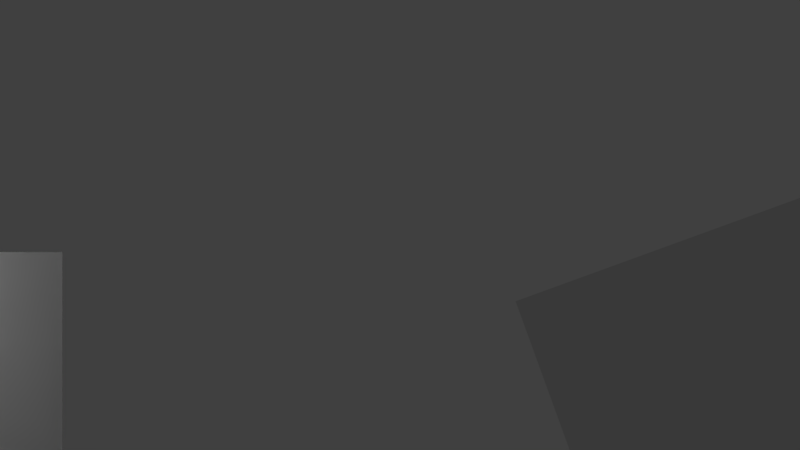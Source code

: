 # Source: SplashCharacterGroups_05.blend  (saved by Blender 2.78.0; exported with 4.5.12 LTS)
import bpy
from mathutils import Matrix  # noqa: F401  (used for matrix-valued properties, if any)

bpy.ops.wm.read_factory_settings(use_empty=True)
scene = bpy.context.scene
scene.name = 'Scene'

# ---- collections
col_collection_1 = bpy.data.collections.new('Collection 1'); scene.collection.children.link(col_collection_1)

# ---- materials (node trees are filled in below, after node groups)
mat_material_splash = bpy.data.materials.new('Material_splash')
mat_material_splash.alpha_threshold = 0.0
mat_material_splash.use_transparent_shadow = False
mat_material_splash.preview_render_type = 'CUBE'
mat_material_splash.roughness = 0.5
mat_material_splash_001 = bpy.data.materials.new('Material_splash.001')
mat_material_splash_001.alpha_threshold = 0.0
mat_material_splash_001.use_transparent_shadow = False
mat_material_splash_001.preview_render_type = 'CUBE'
mat_material_splash_001.roughness = 0.5

# ---- material node trees

# ---- world
world_world = bpy.data.worlds.new('World'); scene.world = world_world
world_world.color = (0.05088, 0.05088, 0.05088)
world_world.use_sun_shadow = False
world_world.sun_shadow_jitter_overblur = 0.0
world_world.cycles.sampling_method = 'MANUAL'

# ---- cameras
cam_camera = bpy.data.cameras.new('Camera')
cam_camera.clip_end = 100.0
cam_camera.lens = 27.71
cam_camera.sensor_width = 32.0
cam_camera.sensor_height = 18.0
cam_camera.display_size = 2.0
cam_camera.show_safe_areas = True
cam_camera.lens_unit = 'FOV'
cam_camera.dof.focus_distance = 0.0
cam_camera.dof.aperture_fstop = 128.0
cam_camera.dof.aperture_blades = 6

# ---- meshes
me_plane_013 = bpy.data.meshes.new('Plane.013')
me_plane_013.from_pydata([(0.25, 0.25, 0.0), (0.25, -0.25, 0.0), (-0.25, 0.25, 0.0), (-0.25, -0.25, 0.0)], [], [(3, 1, 0, 2)])
_uv = me_plane_013.uv_layers.new(name='UVMap')
_uv.uv.foreach_set('vector', [0.9986, 0.5024, 0.7512, 0.5024, 0.7512, 0.9974, 0.9986, 0.9974])
me_plane_013.materials.append(mat_material_splash)
me_plane_013.use_remesh_preserve_volume = False
me_plane_013.use_remesh_preserve_attributes = False
me_plane_013.use_mirror_vertex_groups = False
me_plane_013.update()
me_plane_010 = bpy.data.meshes.new('Plane.010')
me_plane_010.from_pydata([(-0.25, 0.25, 0.0), (0.25, 0.25, 0.0), (-0.25, -0.25, 0.0), (0.25, -0.25, 0.0)], [], [(2, 3, 1, 0)])
_uv = me_plane_010.uv_layers.new(name='UVMap')
_uv.uv.foreach_set('vector', [0.2488, 0.5024, 0.00135, 0.5024, 0.00135, 0.9974, 0.2488, 0.9974])
me_plane_010.materials.append(mat_material_splash)
me_plane_010.use_remesh_preserve_volume = False
me_plane_010.use_remesh_preserve_attributes = False
me_plane_010.use_mirror_vertex_groups = False
me_plane_010.update()
me_plane_002 = bpy.data.meshes.new('Plane.002')
me_plane_002.from_pydata([(-0.25, -0.25, 0.0), (-0.25, 0.25, 0.0), (0.25, -0.25, 0.0), (0.25, 0.25, 0.0)], [], [(0, 2, 3, 1)])
_uv = me_plane_002.uv_layers.new(name='UVMap')
_uv.uv.foreach_set('vector', [0.00135, 0.0025, 0.2488, 0.0025, 0.2488, 0.4975, 0.00135, 0.4975])
me_plane_002.materials.append(mat_material_splash)
me_plane_002.use_remesh_preserve_volume = False
me_plane_002.use_remesh_preserve_attributes = False
me_plane_002.use_mirror_vertex_groups = False
me_plane_002.update()
me_plane_017 = bpy.data.meshes.new('Plane.017')
me_plane_017.from_pydata([(0.25, 0.25, 0.0), (-0.25, 0.25, 0.0), (0.25, -0.25, 0.0), (-0.25, -0.25, 0.0)], [], [(3, 2, 0, 1)])
_uv = me_plane_017.uv_layers.new(name='UVMap')
_uv.uv.foreach_set('vector', [0.2513, 0.5024, 0.4988, 0.5024, 0.4988, 0.9974, 0.2513, 0.9974])
me_plane_017.materials.append(mat_material_splash)
me_plane_017.use_remesh_preserve_volume = False
me_plane_017.use_remesh_preserve_attributes = False
me_plane_017.use_mirror_vertex_groups = False
me_plane_017.update()
me_plane_001 = bpy.data.meshes.new('Plane.001')
me_plane_001.from_pydata([(0.25, 0.25, -1.629e-07), (-0.25, 0.25, 1.629e-07), (0.25, -0.25, -1.629e-07), (-0.25, -0.25, 1.629e-07)], [], [(2, 0, 1, 3)])
_uv = me_plane_001.uv_layers.new(name='UVMap')
_uv.uv.foreach_set('vector', [0.5012, 0.5024, 0.5012, 0.9974, 0.7487, 0.9974, 0.7487, 0.5024])
me_plane_001.materials.append(mat_material_splash_001)
me_plane_001.use_remesh_preserve_volume = False
me_plane_001.use_remesh_preserve_attributes = False
me_plane_001.use_mirror_vertex_groups = False
me_plane_001.update()

# ---- objects
ob_camera_unitygamesplash_delme = bpy.data.objects.new('Camera_UnityGameSplash_DELME', cam_camera)
ob_mesh_hyena = bpy.data.objects.new('mesh_hyena', me_plane_013)
ob_mesh_roan = bpy.data.objects.new('mesh_roan', me_plane_010)
ob_mesh_maasai = bpy.data.objects.new('mesh_maasai', me_plane_002)
ob_mesh_puku = bpy.data.objects.new('mesh_puku', me_plane_017)
ob_mesh_lion = bpy.data.objects.new('mesh_lion', me_plane_001)

# ---- transforms, parenting, visibility, modifiers, constraints
ob_camera_unitygamesplash_delme.location = (0.0, 9.054, 0.0)
ob_camera_unitygamesplash_delme.rotation_euler = (-1.571, 3.142, 0.0)
ob_camera_unitygamesplash_delme.lock_scale = (True, True, True)
ob_camera_unitygamesplash_delme.hide_select = True
ob_camera_unitygamesplash_delme.lineart.crease_threshold = 0.0
ob_mesh_hyena.location = (3.103, 6.778, -0.7014)
ob_mesh_hyena.rotation_euler = (1.571, -0.0, -3.142)
ob_mesh_hyena.scale = (5.197, 5.197, 5.197)
ob_mesh_hyena.lineart.crease_threshold = 0.0
ob_mesh_roan.location = (3.379, 6.562, 0.315)
ob_mesh_roan.rotation_euler = (1.571, -0.0, -3.142)
ob_mesh_roan.scale = (5.197, 5.197, 5.197)
ob_mesh_roan.lineart.crease_threshold = 0.0
ob_mesh_maasai.location = (-2.043, 6.792, -1.026)
ob_mesh_maasai.rotation_euler = (1.571, -0.3491, -3.142)
ob_mesh_maasai.scale = (5.197, 5.197, 5.197)
ob_mesh_maasai.lineart.crease_threshold = 0.0
ob_mesh_puku.location = (-3.12, 6.428, -0.02518)
ob_mesh_puku.rotation_euler = (1.571, -0.0, -3.142)
ob_mesh_puku.scale = (5.197, 5.197, 5.197)
ob_mesh_puku.lineart.crease_threshold = 0.0
ob_mesh_lion.location = (2.749, 6.079, -1.417)
ob_mesh_lion.rotation_euler = (1.571, -0.0, -3.142)
ob_mesh_lion.scale = (5.197, 5.197, 5.197)
ob_mesh_lion.lineart.crease_threshold = 0.0

# ---- collection membership
col_collection_1.objects.link(ob_camera_unitygamesplash_delme)
col_collection_1.objects.link(ob_mesh_hyena)
col_collection_1.objects.link(ob_mesh_roan)
col_collection_1.objects.link(ob_mesh_maasai)
col_collection_1.objects.link(ob_mesh_puku)
col_collection_1.objects.link(ob_mesh_lion)

# ---- scene / render settings (as saved in the file)
scene.camera = ob_camera_unitygamesplash_delme
scene.frame_start = 1; scene.frame_end = 250; scene.frame_set(40)
scene.render.engine = 'BLENDER_EEVEE_NEXT'
scene.render.resolution_percentage = 50
scene.render.dither_intensity = 0.0
scene.cycles.use_denoising = False
scene.cycles.samples = 128
scene.cycles.sampling_pattern = 'TABULATED_SOBOL'
scene.cycles.light_sampling_threshold = 0.0
scene.cycles.use_adaptive_sampling = False
scene.cycles.use_light_tree = False
scene.cycles.blur_glossy = 0.0
scene.cycles.sample_clamp_indirect = 0.0
scene.view_settings.view_transform = 'Standard'
bpy.context.view_layer.update()

# ---- added for rendering (the .blend has no usable light): sun
light_auto_sun = bpy.data.lights.new('AutoSun', 'SUN')
light_auto_sun.energy = 3.0
light_auto_sun.angle = 0.0523599
ob_auto_sun = bpy.data.objects.new('AutoSun', light_auto_sun)
scene.collection.objects.link(ob_auto_sun)
ob_auto_sun.rotation_euler = (0.872665, 0.174533, 0.523599)
bpy.context.view_layer.update()
